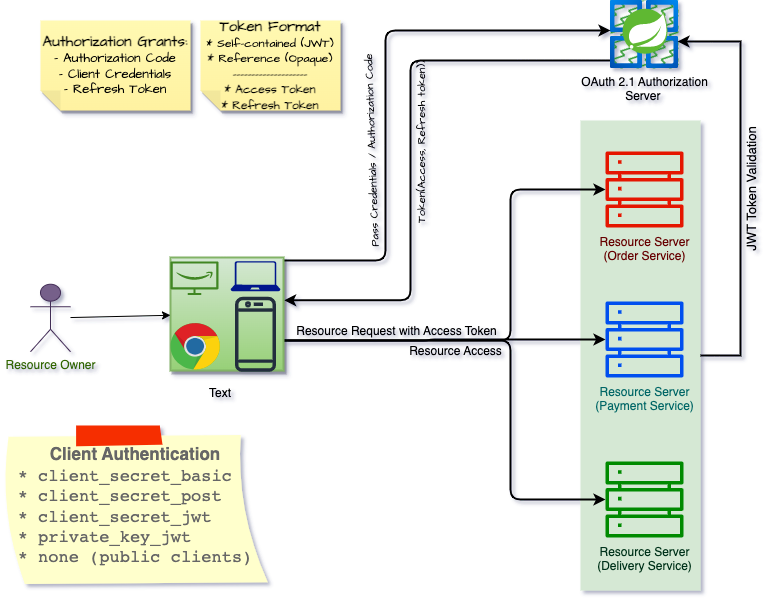

The diagram above was exported from draw.io. Its source (the exported page's mxGraphModel, read from the mxfile embedded in the PNG):
<mxGraphModel dx="1781" dy="674" grid="1" gridSize="10" guides="1" tooltips="1" connect="1" arrows="1" fold="1" page="1" pageScale="1" pageWidth="827" pageHeight="1169" background="none" math="0" shadow="1">
  <root>
    <mxCell id="0" />
    <mxCell id="1" parent="0" />
    <mxCell id="b7O0xhcgk5eNosoJTLtu-9" value="" style="rounded=0;whiteSpace=wrap;html=1;fillColor=#d5e8d4;strokeColor=none;" vertex="1" parent="1">
      <mxGeometry x="-230" y="200" width="120" height="470" as="geometry" />
    </mxCell>
    <mxCell id="j4JViCOknMpUK0rzboyn-10" style="edgeStyle=orthogonalEdgeStyle;orthogonalLoop=1;jettySize=auto;html=1;entryX=1.006;entryY=0.379;entryDx=0;entryDy=0;strokeWidth=2;entryPerimeter=0;" parent="1" source="j4JViCOknMpUK0rzboyn-1" target="j4JViCOknMpUK0rzboyn-21" edge="1">
      <mxGeometry relative="1" as="geometry">
        <mxPoint x="-560" y="410" as="targetPoint" />
        <Array as="points">
          <mxPoint x="-400" y="140" />
          <mxPoint x="-400" y="380" />
        </Array>
      </mxGeometry>
    </mxCell>
    <mxCell id="j4JViCOknMpUK0rzboyn-12" value="Token(Access, Refresh token))" style="edgeLabel;html=1;align=center;verticalAlign=middle;resizable=0;points=[];labelBorderColor=none;labelBackgroundColor=none;fontFamily=Architects Daughter;fontSource=https%3A%2F%2Ffonts.googleapis.com%2Fcss%3Ffamily%3DArchitects%2BDaughter;rotation=270;" parent="j4JViCOknMpUK0rzboyn-10" vertex="1" connectable="0">
      <mxGeometry x="-0.0342" y="6" relative="1" as="geometry">
        <mxPoint x="4" y="10" as="offset" />
      </mxGeometry>
    </mxCell>
    <mxCell id="j4JViCOknMpUK0rzboyn-1" value="OAuth 2.1 Authorization&lt;br&gt;Server&amp;nbsp;" style="image;aspect=fixed;html=1;points=[];align=center;fontSize=12;image=img/lib/azure2/compute/Azure_Spring_Cloud.svg;rounded=0;labelBackgroundColor=none;imageBackground=#219123;imageBorder=none;fillStyle=zigzag-line;" parent="1" vertex="1">
      <mxGeometry x="-200" y="80" width="68" height="68" as="geometry" />
    </mxCell>
    <mxCell id="b7O0xhcgk5eNosoJTLtu-5" style="edgeStyle=orthogonalEdgeStyle;rounded=0;orthogonalLoop=1;jettySize=auto;html=1;entryX=0.985;entryY=0.603;entryDx=0;entryDy=0;entryPerimeter=0;strokeWidth=2;exitX=1;exitY=0.5;exitDx=0;exitDy=0;" edge="1" parent="1" source="b7O0xhcgk5eNosoJTLtu-9" target="j4JViCOknMpUK0rzboyn-1">
      <mxGeometry relative="1" as="geometry">
        <Array as="points">
          <mxPoint x="-70" y="435" />
          <mxPoint x="-70" y="121" />
        </Array>
      </mxGeometry>
    </mxCell>
    <mxCell id="b7O0xhcgk5eNosoJTLtu-10" value="JWT Token Validation" style="edgeLabel;html=1;align=center;verticalAlign=middle;resizable=0;points=[];labelBackgroundColor=none;rotation=-90;fontSize=13;" vertex="1" connectable="0" parent="b7O0xhcgk5eNosoJTLtu-5">
      <mxGeometry x="-0.3094" y="-1" relative="1" as="geometry">
        <mxPoint x="9" y="-61" as="offset" />
      </mxGeometry>
    </mxCell>
    <mxCell id="j4JViCOknMpUK0rzboyn-2" value="Resource Server&lt;br&gt;(Order Service)" style="outlineConnect=0;fontColor=#660000;fillColor=#e51400;strokeColor=#B20000;dashed=0;verticalLabelPosition=bottom;verticalAlign=top;align=center;html=1;fontSize=12;fontStyle=0;aspect=fixed;pointerEvents=1;shape=mxgraph.aws4.servers;rounded=0;" parent="1" vertex="1">
      <mxGeometry x="-205" y="230" width="78" height="78" as="geometry" />
    </mxCell>
    <mxCell id="j4JViCOknMpUK0rzboyn-3" value="Resource Server&lt;br&gt;(Payment Service)" style="outlineConnect=0;fillColor=#0050ef;strokeColor=#001DBC;dashed=0;verticalLabelPosition=bottom;verticalAlign=top;align=center;html=1;fontSize=12;fontStyle=0;aspect=fixed;pointerEvents=1;shape=mxgraph.aws4.servers;fontColor=#006666;rounded=0;" parent="1" vertex="1">
      <mxGeometry x="-205" y="380" width="78" height="78" as="geometry" />
    </mxCell>
    <mxCell id="j4JViCOknMpUK0rzboyn-4" value="Resource Server&lt;br&gt;(Delivery Service)" style="outlineConnect=0;fontColor=#00331A;fillColor=#008a00;strokeColor=#005700;dashed=0;verticalLabelPosition=bottom;verticalAlign=top;align=center;html=1;fontSize=12;fontStyle=0;aspect=fixed;pointerEvents=1;shape=mxgraph.aws4.servers;labelBackgroundColor=none;rounded=0;" parent="1" vertex="1">
      <mxGeometry x="-205" y="540" width="78" height="78" as="geometry" />
    </mxCell>
    <mxCell id="j4JViCOknMpUK0rzboyn-9" style="edgeStyle=orthogonalEdgeStyle;orthogonalLoop=1;jettySize=auto;html=1;strokeWidth=2;exitX=0.994;exitY=0.18;exitDx=0;exitDy=0;exitPerimeter=0;" parent="1" source="j4JViCOknMpUK0rzboyn-21" edge="1">
      <mxGeometry relative="1" as="geometry">
        <mxPoint x="-560" y="340" as="sourcePoint" />
        <mxPoint x="-200" y="110" as="targetPoint" />
        <Array as="points">
          <mxPoint x="-570" y="340" />
          <mxPoint x="-425" y="340" />
          <mxPoint x="-425" y="110" />
        </Array>
      </mxGeometry>
    </mxCell>
    <mxCell id="j4JViCOknMpUK0rzboyn-11" value="&lt;font face=&quot;Architects Daughter&quot; data-font-src=&quot;https://fonts.googleapis.com/css?family=Architects+Daughter&quot;&gt;Pass Credentials / Authorization Code&lt;/font&gt;" style="edgeLabel;html=1;align=center;verticalAlign=middle;resizable=0;points=[];labelBackgroundColor=none;rotation=268;fontStyle=0" parent="j4JViCOknMpUK0rzboyn-9" vertex="1" connectable="0">
      <mxGeometry x="0.0629" y="17" relative="1" as="geometry">
        <mxPoint x="3" y="37" as="offset" />
      </mxGeometry>
    </mxCell>
    <mxCell id="j4JViCOknMpUK0rzboyn-14" style="edgeStyle=elbowEdgeStyle;orthogonalLoop=1;jettySize=auto;html=1;strokeWidth=2;endArrow=classic;endFill=1;shadow=0;" parent="1" target="j4JViCOknMpUK0rzboyn-2" edge="1">
      <mxGeometry relative="1" as="geometry">
        <mxPoint x="-560" y="420" as="sourcePoint" />
        <Array as="points">
          <mxPoint x="-300" y="390" />
          <mxPoint x="-260" y="380" />
          <mxPoint x="-140" y="280" />
        </Array>
      </mxGeometry>
    </mxCell>
    <mxCell id="j4JViCOknMpUK0rzboyn-15" style="edgeStyle=elbowEdgeStyle;orthogonalLoop=1;jettySize=auto;html=1;strokeWidth=2;" parent="1" target="j4JViCOknMpUK0rzboyn-3" edge="1">
      <mxGeometry relative="1" as="geometry">
        <mxPoint x="-560" y="420" as="sourcePoint" />
      </mxGeometry>
    </mxCell>
    <mxCell id="j4JViCOknMpUK0rzboyn-16" style="edgeStyle=elbowEdgeStyle;orthogonalLoop=1;jettySize=auto;html=1;strokeWidth=2;" parent="1" target="j4JViCOknMpUK0rzboyn-4" edge="1">
      <mxGeometry relative="1" as="geometry">
        <mxPoint x="-560" y="420" as="sourcePoint" />
        <Array as="points">
          <mxPoint x="-300" y="470" />
          <mxPoint x="-260" y="460" />
          <mxPoint x="-140" y="480" />
        </Array>
      </mxGeometry>
    </mxCell>
    <mxCell id="j4JViCOknMpUK0rzboyn-17" value="Resource Request with Access Token" style="edgeLabel;html=1;align=center;verticalAlign=middle;resizable=0;points=[];labelBackgroundColor=none;fontSize=12;" parent="j4JViCOknMpUK0rzboyn-16" vertex="1" connectable="0">
      <mxGeometry x="-0.3891" relative="1" as="geometry">
        <mxPoint x="-12" y="-10" as="offset" />
      </mxGeometry>
    </mxCell>
    <mxCell id="j4JViCOknMpUK0rzboyn-18" value="&lt;font style=&quot;font-size: 12px;&quot; data-font-src=&quot;https://fonts.googleapis.com/css?family=Architects+Daughter&quot;&gt;Resource Access&lt;/font&gt;" style="edgeLabel;html=1;align=center;verticalAlign=middle;resizable=0;points=[];labelBackgroundColor=none;" parent="j4JViCOknMpUK0rzboyn-16" vertex="1" connectable="0">
      <mxGeometry x="-0.0139" y="-3" relative="1" as="geometry">
        <mxPoint x="-49" y="7" as="offset" />
      </mxGeometry>
    </mxCell>
    <mxCell id="j4JViCOknMpUK0rzboyn-21" value="" style="whiteSpace=wrap;html=1;aspect=fixed;fontSize=14;strokeWidth=2;glass=0;rounded=0;shadow=1;fillColor=#d5e8d4;strokeColor=#82b366;gradientColor=#97d077;" parent="1" vertex="1">
      <mxGeometry x="-640" y="337" width="113" height="113" as="geometry" />
    </mxCell>
    <mxCell id="j4JViCOknMpUK0rzboyn-23" style="edgeStyle=none;orthogonalLoop=1;jettySize=auto;html=1;" parent="1" source="j4JViCOknMpUK0rzboyn-22" target="j4JViCOknMpUK0rzboyn-21" edge="1">
      <mxGeometry relative="1" as="geometry" />
    </mxCell>
    <mxCell id="j4JViCOknMpUK0rzboyn-22" value="Resource Owner" style="shape=umlActor;verticalLabelPosition=bottom;verticalAlign=top;html=1;outlineConnect=0;fillColor=#76608a;fontColor=#336600;strokeColor=#432D57;" parent="1" vertex="1">
      <mxGeometry x="-780" y="363.75" width="40" height="67.5" as="geometry" />
    </mxCell>
    <mxCell id="j4JViCOknMpUK0rzboyn-24" value="" style="sketch=0;outlineConnect=0;fontColor=#232F3E;gradientColor=none;fillColor=#232F3D;strokeColor=none;dashed=0;verticalLabelPosition=bottom;verticalAlign=top;align=center;html=1;fontSize=12;fontStyle=0;aspect=fixed;pointerEvents=1;shape=mxgraph.aws4.mobile_client;" parent="1" vertex="1">
      <mxGeometry x="-575.5" y="374.7" width="41" height="78" as="geometry" />
    </mxCell>
    <mxCell id="2" value="" style="sketch=0;outlineConnect=0;fontColor=#232F3E;gradientColor=none;fillColor=#3F8624;strokeColor=none;dashed=0;verticalLabelPosition=bottom;verticalAlign=top;align=center;html=1;fontSize=12;fontStyle=0;aspect=fixed;pointerEvents=1;shape=mxgraph.aws4.firetv;" parent="1" vertex="1">
      <mxGeometry x="-640" y="340.85" width="48" height="33.85" as="geometry" />
    </mxCell>
    <mxCell id="3" value="" style="sketch=0;aspect=fixed;pointerEvents=1;shadow=0;dashed=0;html=1;strokeColor=none;labelPosition=center;verticalLabelPosition=bottom;verticalAlign=top;align=center;fillColor=#00188D;shape=mxgraph.azure.laptop" parent="1" vertex="1">
      <mxGeometry x="-580" y="340.85" width="50" height="30" as="geometry" />
    </mxCell>
    <mxCell id="4" value="" style="dashed=0;outlineConnect=0;html=1;align=center;labelPosition=center;verticalLabelPosition=bottom;verticalAlign=top;shape=mxgraph.weblogos.chrome" parent="1" vertex="1">
      <mxGeometry x="-640" y="402.6" width="50" height="47.4" as="geometry" />
    </mxCell>
    <mxCell id="5" value="Text" style="text;strokeColor=none;align=center;fillColor=none;html=1;verticalAlign=middle;whiteSpace=wrap;rounded=0;" parent="1" vertex="1">
      <mxGeometry x="-620" y="458" width="60" height="30" as="geometry" />
    </mxCell>
    <mxCell id="b7O0xhcgk5eNosoJTLtu-13" value="&lt;font style=&quot;&quot; face=&quot;Architects Daughter&quot;&gt;&lt;b style=&quot;&quot;&gt;&lt;font style=&quot;font-size: 15px;&quot;&gt;Authorization Grants:&lt;/font&gt;&lt;/b&gt;&lt;br&gt;&lt;span style=&quot;font-size: 13px;&quot;&gt;- Authorization Code&lt;/span&gt;&lt;br&gt;&lt;span style=&quot;font-size: 13px;&quot;&gt;- Client Credentials&lt;/span&gt;&lt;br&gt;&lt;span style=&quot;font-size: 13px;&quot;&gt;- Refresh Token&lt;/span&gt;&lt;br&gt;&lt;/font&gt;" style="shape=note;whiteSpace=wrap;html=1;backgroundOutline=1;fontColor=#000000;darkOpacity=0.05;fillColor=#FFF9B2;strokeColor=none;fillStyle=solid;direction=west;gradientDirection=north;gradientColor=#FFF2A1;shadow=1;size=20;pointerEvents=1;" vertex="1" parent="1">
      <mxGeometry x="-770" y="100" width="150" height="90" as="geometry" />
    </mxCell>
    <mxCell id="b7O0xhcgk5eNosoJTLtu-14" value="&lt;b&gt;Client Authentication&lt;/b&gt;&lt;br&gt;&lt;code&gt;* client_secret_basic&amp;nbsp;&amp;nbsp;&lt;br&gt;*&amp;nbsp;&lt;code&gt;client_secret_post&amp;nbsp; &amp;nbsp;&lt;br&gt;&lt;/code&gt;*&amp;nbsp;&lt;code&gt;client_secret_jwt&amp;nbsp; &amp;nbsp;&amp;nbsp;&lt;br&gt;&lt;/code&gt;*&amp;nbsp;&lt;code&gt;private_key_jwt&amp;nbsp; &amp;nbsp; &amp;nbsp;&amp;nbsp;&lt;br&gt;&lt;/code&gt;*&amp;nbsp;&lt;code&gt;none&lt;/code&gt; (public clients)&lt;br&gt;&lt;/code&gt;" style="strokeWidth=1;shadow=0;dashed=0;align=center;html=1;shape=mxgraph.mockup.text.stickyNote2;fontColor=#666666;mainText=;fontSize=17;whiteSpace=wrap;fillColor=#ffffcc;strokeColor=#F62E00;" vertex="1" parent="1">
      <mxGeometry x="-810" y="505" width="270" height="160" as="geometry" />
    </mxCell>
    <mxCell id="b7O0xhcgk5eNosoJTLtu-15" value="&lt;font data-font-src=&quot;https://fonts.googleapis.com/css?family=Architects+Daughter&quot; face=&quot;Architects Daughter&quot;&gt;&lt;font style=&quot;&quot; data-font-src=&quot;https://fonts.googleapis.com/css?family=Architects+Daughter&quot;&gt;&lt;b&gt;&lt;font style=&quot;font-size: 15px;&quot;&gt;Token Format&lt;/font&gt;&lt;/b&gt;&lt;br&gt;&lt;/font&gt;* Self-contained (JWT)&lt;br&gt;&lt;b&gt;&lt;font data-font-src=&quot;https://fonts.googleapis.com/css?family=Architects+Daughter&quot;&gt;*&amp;nbsp;&lt;/font&gt;&lt;/b&gt;Reference (Opaque)&lt;br&gt;&lt;/font&gt;&lt;b&gt;&lt;font data-font-src=&quot;https://fonts.googleapis.com/css?family=Architects+Daughter&quot; face=&quot;Architects Daughter&quot;&gt;--------------------&lt;br&gt;* Access Token&lt;br&gt;* Refresh Token&lt;br&gt;&lt;/font&gt;&lt;/b&gt;" style="shape=note;whiteSpace=wrap;html=1;backgroundOutline=1;fontColor=#000000;darkOpacity=0.05;fillColor=#FFF9B2;strokeColor=none;fillStyle=solid;direction=west;gradientDirection=north;gradientColor=#FFF2A1;shadow=1;size=20;pointerEvents=1;" vertex="1" parent="1">
      <mxGeometry x="-610" y="100" width="140" height="90" as="geometry" />
    </mxCell>
  </root>
</mxGraphModel>